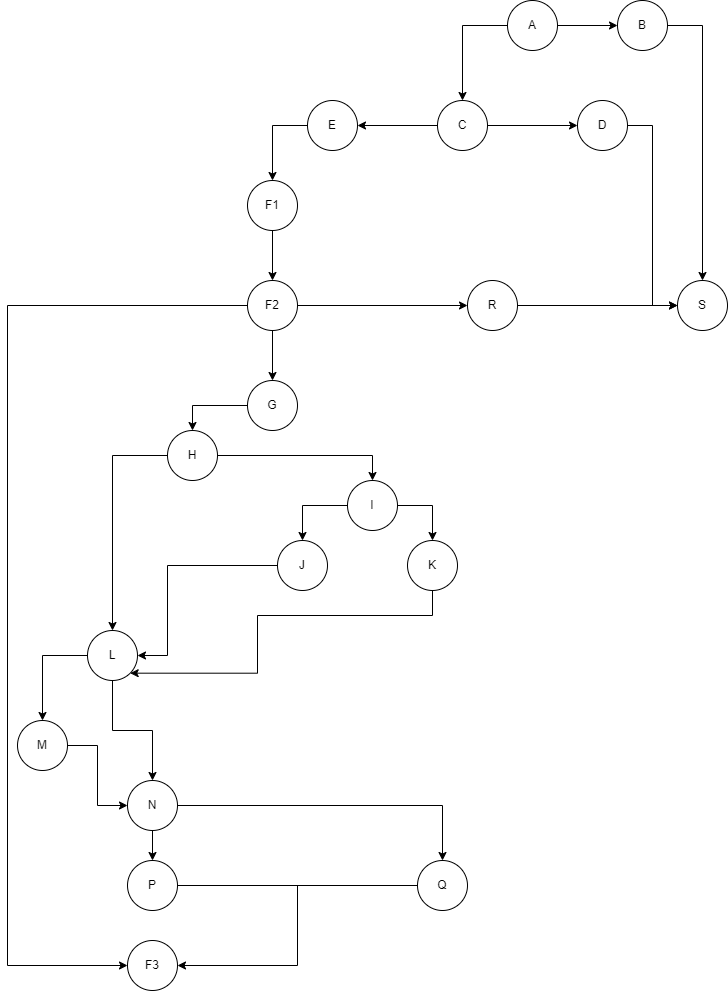

The diagram above was exported from draw.io. Its source (the exported page's mxGraphModel, read from the mxfile embedded in the PNG):
<mxGraphModel dx="1038" dy="571" grid="1" gridSize="10" guides="1" tooltips="1" connect="1" arrows="1" fold="1" page="1" pageScale="1" pageWidth="850" pageHeight="1100" math="0" shadow="0">
  <root>
    <mxCell id="0" />
    <mxCell id="1" parent="0" />
    <mxCell id="fonGchpBY2ySPL7-ULqC-1" value="S" style="ellipse;whiteSpace=wrap;html=1;aspect=fixed;" vertex="1" parent="1">
      <mxGeometry x="720" y="320" width="50" height="50" as="geometry" />
    </mxCell>
    <mxCell id="fonGchpBY2ySPL7-ULqC-21" style="edgeStyle=orthogonalEdgeStyle;rounded=0;orthogonalLoop=1;jettySize=auto;html=1;entryX=0;entryY=0.5;entryDx=0;entryDy=0;" edge="1" parent="1" source="fonGchpBY2ySPL7-ULqC-2" target="fonGchpBY2ySPL7-ULqC-20">
      <mxGeometry relative="1" as="geometry" />
    </mxCell>
    <mxCell id="fonGchpBY2ySPL7-ULqC-23" style="edgeStyle=orthogonalEdgeStyle;rounded=0;orthogonalLoop=1;jettySize=auto;html=1;" edge="1" parent="1" source="fonGchpBY2ySPL7-ULqC-2" target="fonGchpBY2ySPL7-ULqC-18">
      <mxGeometry relative="1" as="geometry" />
    </mxCell>
    <mxCell id="fonGchpBY2ySPL7-ULqC-50" style="edgeStyle=orthogonalEdgeStyle;rounded=0;orthogonalLoop=1;jettySize=auto;html=1;entryX=0;entryY=0.5;entryDx=0;entryDy=0;" edge="1" parent="1" source="fonGchpBY2ySPL7-ULqC-2" target="fonGchpBY2ySPL7-ULqC-49">
      <mxGeometry relative="1" as="geometry">
        <Array as="points">
          <mxPoint x="50" y="345" />
          <mxPoint x="50" y="1005" />
        </Array>
      </mxGeometry>
    </mxCell>
    <mxCell id="fonGchpBY2ySPL7-ULqC-2" value="F2" style="ellipse;whiteSpace=wrap;html=1;aspect=fixed;" vertex="1" parent="1">
      <mxGeometry x="290" y="320" width="50" height="50" as="geometry" />
    </mxCell>
    <mxCell id="fonGchpBY2ySPL7-ULqC-17" style="edgeStyle=orthogonalEdgeStyle;rounded=0;orthogonalLoop=1;jettySize=auto;html=1;entryX=0.5;entryY=0;entryDx=0;entryDy=0;" edge="1" parent="1" source="fonGchpBY2ySPL7-ULqC-3" target="fonGchpBY2ySPL7-ULqC-2">
      <mxGeometry relative="1" as="geometry" />
    </mxCell>
    <mxCell id="fonGchpBY2ySPL7-ULqC-3" value="F1" style="ellipse;whiteSpace=wrap;html=1;aspect=fixed;" vertex="1" parent="1">
      <mxGeometry x="290" y="220" width="50" height="50" as="geometry" />
    </mxCell>
    <mxCell id="fonGchpBY2ySPL7-ULqC-10" style="edgeStyle=orthogonalEdgeStyle;rounded=0;orthogonalLoop=1;jettySize=auto;html=1;entryX=0;entryY=0.5;entryDx=0;entryDy=0;" edge="1" parent="1" source="fonGchpBY2ySPL7-ULqC-4" target="fonGchpBY2ySPL7-ULqC-7">
      <mxGeometry relative="1" as="geometry" />
    </mxCell>
    <mxCell id="fonGchpBY2ySPL7-ULqC-12" style="edgeStyle=orthogonalEdgeStyle;rounded=0;orthogonalLoop=1;jettySize=auto;html=1;" edge="1" parent="1" source="fonGchpBY2ySPL7-ULqC-4" target="fonGchpBY2ySPL7-ULqC-8">
      <mxGeometry relative="1" as="geometry" />
    </mxCell>
    <mxCell id="fonGchpBY2ySPL7-ULqC-4" value="A" style="ellipse;whiteSpace=wrap;html=1;aspect=fixed;" vertex="1" parent="1">
      <mxGeometry x="550" y="40" width="50" height="50" as="geometry" />
    </mxCell>
    <mxCell id="fonGchpBY2ySPL7-ULqC-16" style="edgeStyle=orthogonalEdgeStyle;rounded=0;orthogonalLoop=1;jettySize=auto;html=1;" edge="1" parent="1" source="fonGchpBY2ySPL7-ULqC-5" target="fonGchpBY2ySPL7-ULqC-3">
      <mxGeometry relative="1" as="geometry" />
    </mxCell>
    <mxCell id="fonGchpBY2ySPL7-ULqC-5" value="E" style="ellipse;whiteSpace=wrap;html=1;aspect=fixed;" vertex="1" parent="1">
      <mxGeometry x="350" y="140" width="50" height="50" as="geometry" />
    </mxCell>
    <mxCell id="fonGchpBY2ySPL7-ULqC-14" style="edgeStyle=orthogonalEdgeStyle;rounded=0;orthogonalLoop=1;jettySize=auto;html=1;entryX=0;entryY=0.5;entryDx=0;entryDy=0;" edge="1" parent="1" source="fonGchpBY2ySPL7-ULqC-6" target="fonGchpBY2ySPL7-ULqC-1">
      <mxGeometry relative="1" as="geometry" />
    </mxCell>
    <mxCell id="fonGchpBY2ySPL7-ULqC-6" value="D" style="ellipse;whiteSpace=wrap;html=1;aspect=fixed;" vertex="1" parent="1">
      <mxGeometry x="620" y="140" width="50" height="50" as="geometry" />
    </mxCell>
    <mxCell id="fonGchpBY2ySPL7-ULqC-11" style="edgeStyle=orthogonalEdgeStyle;rounded=0;orthogonalLoop=1;jettySize=auto;html=1;entryX=0.5;entryY=0;entryDx=0;entryDy=0;" edge="1" parent="1" source="fonGchpBY2ySPL7-ULqC-7" target="fonGchpBY2ySPL7-ULqC-1">
      <mxGeometry relative="1" as="geometry" />
    </mxCell>
    <mxCell id="fonGchpBY2ySPL7-ULqC-7" value="B" style="ellipse;whiteSpace=wrap;html=1;aspect=fixed;" vertex="1" parent="1">
      <mxGeometry x="660" y="40" width="50" height="50" as="geometry" />
    </mxCell>
    <mxCell id="fonGchpBY2ySPL7-ULqC-13" style="edgeStyle=orthogonalEdgeStyle;rounded=0;orthogonalLoop=1;jettySize=auto;html=1;entryX=0;entryY=0.5;entryDx=0;entryDy=0;" edge="1" parent="1" source="fonGchpBY2ySPL7-ULqC-8" target="fonGchpBY2ySPL7-ULqC-6">
      <mxGeometry relative="1" as="geometry" />
    </mxCell>
    <mxCell id="fonGchpBY2ySPL7-ULqC-15" style="edgeStyle=orthogonalEdgeStyle;rounded=0;orthogonalLoop=1;jettySize=auto;html=1;entryX=1;entryY=0.5;entryDx=0;entryDy=0;" edge="1" parent="1" source="fonGchpBY2ySPL7-ULqC-8" target="fonGchpBY2ySPL7-ULqC-5">
      <mxGeometry relative="1" as="geometry" />
    </mxCell>
    <mxCell id="fonGchpBY2ySPL7-ULqC-8" value="C" style="ellipse;whiteSpace=wrap;html=1;aspect=fixed;" vertex="1" parent="1">
      <mxGeometry x="480" y="140" width="50" height="50" as="geometry" />
    </mxCell>
    <mxCell id="fonGchpBY2ySPL7-ULqC-25" style="edgeStyle=orthogonalEdgeStyle;rounded=0;orthogonalLoop=1;jettySize=auto;html=1;entryX=0.5;entryY=0;entryDx=0;entryDy=0;" edge="1" parent="1" source="fonGchpBY2ySPL7-ULqC-18" target="fonGchpBY2ySPL7-ULqC-19">
      <mxGeometry relative="1" as="geometry" />
    </mxCell>
    <mxCell id="fonGchpBY2ySPL7-ULqC-18" value="G" style="ellipse;whiteSpace=wrap;html=1;aspect=fixed;" vertex="1" parent="1">
      <mxGeometry x="290" y="420" width="50" height="50" as="geometry" />
    </mxCell>
    <mxCell id="fonGchpBY2ySPL7-ULqC-28" style="edgeStyle=orthogonalEdgeStyle;rounded=0;orthogonalLoop=1;jettySize=auto;html=1;entryX=0.5;entryY=0;entryDx=0;entryDy=0;" edge="1" parent="1" source="fonGchpBY2ySPL7-ULqC-19" target="fonGchpBY2ySPL7-ULqC-27">
      <mxGeometry relative="1" as="geometry" />
    </mxCell>
    <mxCell id="fonGchpBY2ySPL7-ULqC-29" style="edgeStyle=orthogonalEdgeStyle;rounded=0;orthogonalLoop=1;jettySize=auto;html=1;entryX=0.5;entryY=0;entryDx=0;entryDy=0;" edge="1" parent="1" source="fonGchpBY2ySPL7-ULqC-19" target="fonGchpBY2ySPL7-ULqC-26">
      <mxGeometry relative="1" as="geometry" />
    </mxCell>
    <mxCell id="fonGchpBY2ySPL7-ULqC-19" value="H" style="ellipse;whiteSpace=wrap;html=1;aspect=fixed;" vertex="1" parent="1">
      <mxGeometry x="210" y="470" width="50" height="50" as="geometry" />
    </mxCell>
    <mxCell id="fonGchpBY2ySPL7-ULqC-22" style="edgeStyle=orthogonalEdgeStyle;rounded=0;orthogonalLoop=1;jettySize=auto;html=1;" edge="1" parent="1" source="fonGchpBY2ySPL7-ULqC-20" target="fonGchpBY2ySPL7-ULqC-1">
      <mxGeometry relative="1" as="geometry" />
    </mxCell>
    <mxCell id="fonGchpBY2ySPL7-ULqC-20" value="R" style="ellipse;whiteSpace=wrap;html=1;aspect=fixed;" vertex="1" parent="1">
      <mxGeometry x="510" y="320" width="50" height="50" as="geometry" />
    </mxCell>
    <mxCell id="fonGchpBY2ySPL7-ULqC-39" style="edgeStyle=orthogonalEdgeStyle;rounded=0;orthogonalLoop=1;jettySize=auto;html=1;" edge="1" parent="1" source="fonGchpBY2ySPL7-ULqC-26" target="fonGchpBY2ySPL7-ULqC-36">
      <mxGeometry relative="1" as="geometry" />
    </mxCell>
    <mxCell id="fonGchpBY2ySPL7-ULqC-43" style="edgeStyle=orthogonalEdgeStyle;rounded=0;orthogonalLoop=1;jettySize=auto;html=1;" edge="1" parent="1" source="fonGchpBY2ySPL7-ULqC-26" target="fonGchpBY2ySPL7-ULqC-37">
      <mxGeometry relative="1" as="geometry" />
    </mxCell>
    <mxCell id="fonGchpBY2ySPL7-ULqC-26" value="L" style="ellipse;whiteSpace=wrap;html=1;aspect=fixed;" vertex="1" parent="1">
      <mxGeometry x="130" y="670" width="50" height="50" as="geometry" />
    </mxCell>
    <mxCell id="fonGchpBY2ySPL7-ULqC-32" style="edgeStyle=orthogonalEdgeStyle;rounded=0;orthogonalLoop=1;jettySize=auto;html=1;entryX=0.5;entryY=0;entryDx=0;entryDy=0;" edge="1" parent="1" source="fonGchpBY2ySPL7-ULqC-27" target="fonGchpBY2ySPL7-ULqC-30">
      <mxGeometry relative="1" as="geometry" />
    </mxCell>
    <mxCell id="fonGchpBY2ySPL7-ULqC-33" style="edgeStyle=orthogonalEdgeStyle;rounded=0;orthogonalLoop=1;jettySize=auto;html=1;entryX=0.5;entryY=0;entryDx=0;entryDy=0;" edge="1" parent="1" source="fonGchpBY2ySPL7-ULqC-27" target="fonGchpBY2ySPL7-ULqC-31">
      <mxGeometry relative="1" as="geometry" />
    </mxCell>
    <mxCell id="fonGchpBY2ySPL7-ULqC-27" value="I" style="ellipse;whiteSpace=wrap;html=1;aspect=fixed;" vertex="1" parent="1">
      <mxGeometry x="390" y="520" width="50" height="50" as="geometry" />
    </mxCell>
    <mxCell id="fonGchpBY2ySPL7-ULqC-34" style="edgeStyle=orthogonalEdgeStyle;rounded=0;orthogonalLoop=1;jettySize=auto;html=1;entryX=1;entryY=0.5;entryDx=0;entryDy=0;" edge="1" parent="1" source="fonGchpBY2ySPL7-ULqC-30" target="fonGchpBY2ySPL7-ULqC-26">
      <mxGeometry relative="1" as="geometry">
        <Array as="points">
          <mxPoint x="210" y="605" />
          <mxPoint x="210" y="695" />
        </Array>
      </mxGeometry>
    </mxCell>
    <mxCell id="fonGchpBY2ySPL7-ULqC-30" value="J" style="ellipse;whiteSpace=wrap;html=1;aspect=fixed;" vertex="1" parent="1">
      <mxGeometry x="320" y="580" width="50" height="50" as="geometry" />
    </mxCell>
    <mxCell id="fonGchpBY2ySPL7-ULqC-35" style="edgeStyle=orthogonalEdgeStyle;rounded=0;orthogonalLoop=1;jettySize=auto;html=1;entryX=1;entryY=1;entryDx=0;entryDy=0;" edge="1" parent="1" source="fonGchpBY2ySPL7-ULqC-31" target="fonGchpBY2ySPL7-ULqC-26">
      <mxGeometry relative="1" as="geometry">
        <Array as="points">
          <mxPoint x="300" y="655" />
          <mxPoint x="300" y="713" />
        </Array>
      </mxGeometry>
    </mxCell>
    <mxCell id="fonGchpBY2ySPL7-ULqC-31" value="K" style="ellipse;whiteSpace=wrap;html=1;aspect=fixed;" vertex="1" parent="1">
      <mxGeometry x="450" y="580" width="50" height="50" as="geometry" />
    </mxCell>
    <mxCell id="fonGchpBY2ySPL7-ULqC-45" style="edgeStyle=orthogonalEdgeStyle;rounded=0;orthogonalLoop=1;jettySize=auto;html=1;" edge="1" parent="1" source="fonGchpBY2ySPL7-ULqC-36" target="fonGchpBY2ySPL7-ULqC-38">
      <mxGeometry relative="1" as="geometry" />
    </mxCell>
    <mxCell id="fonGchpBY2ySPL7-ULqC-47" style="edgeStyle=orthogonalEdgeStyle;rounded=0;orthogonalLoop=1;jettySize=auto;html=1;entryX=0.5;entryY=0;entryDx=0;entryDy=0;" edge="1" parent="1" source="fonGchpBY2ySPL7-ULqC-36" target="fonGchpBY2ySPL7-ULqC-46">
      <mxGeometry relative="1" as="geometry" />
    </mxCell>
    <mxCell id="fonGchpBY2ySPL7-ULqC-36" value="N" style="ellipse;whiteSpace=wrap;html=1;aspect=fixed;" vertex="1" parent="1">
      <mxGeometry x="170" y="820" width="50" height="50" as="geometry" />
    </mxCell>
    <mxCell id="fonGchpBY2ySPL7-ULqC-44" style="edgeStyle=orthogonalEdgeStyle;rounded=0;orthogonalLoop=1;jettySize=auto;html=1;entryX=0;entryY=0.5;entryDx=0;entryDy=0;" edge="1" parent="1" source="fonGchpBY2ySPL7-ULqC-37" target="fonGchpBY2ySPL7-ULqC-36">
      <mxGeometry relative="1" as="geometry" />
    </mxCell>
    <mxCell id="fonGchpBY2ySPL7-ULqC-37" value="M" style="ellipse;whiteSpace=wrap;html=1;aspect=fixed;" vertex="1" parent="1">
      <mxGeometry x="60" y="760" width="50" height="50" as="geometry" />
    </mxCell>
    <mxCell id="fonGchpBY2ySPL7-ULqC-38" value="P" style="ellipse;whiteSpace=wrap;html=1;aspect=fixed;" vertex="1" parent="1">
      <mxGeometry x="170" y="900" width="50" height="50" as="geometry" />
    </mxCell>
    <mxCell id="fonGchpBY2ySPL7-ULqC-48" style="edgeStyle=orthogonalEdgeStyle;rounded=0;orthogonalLoop=1;jettySize=auto;html=1;entryX=1;entryY=0.5;entryDx=0;entryDy=0;endArrow=none;endFill=0;" edge="1" parent="1" source="fonGchpBY2ySPL7-ULqC-46" target="fonGchpBY2ySPL7-ULqC-38">
      <mxGeometry relative="1" as="geometry" />
    </mxCell>
    <mxCell id="fonGchpBY2ySPL7-ULqC-52" style="edgeStyle=orthogonalEdgeStyle;orthogonalLoop=1;jettySize=auto;html=1;rounded=0;" edge="1" parent="1" source="fonGchpBY2ySPL7-ULqC-46" target="fonGchpBY2ySPL7-ULqC-49">
      <mxGeometry relative="1" as="geometry">
        <Array as="points">
          <mxPoint x="340" y="925" />
          <mxPoint x="340" y="1005" />
        </Array>
      </mxGeometry>
    </mxCell>
    <mxCell id="fonGchpBY2ySPL7-ULqC-46" value="Q" style="ellipse;whiteSpace=wrap;html=1;aspect=fixed;" vertex="1" parent="1">
      <mxGeometry x="460" y="900" width="50" height="50" as="geometry" />
    </mxCell>
    <mxCell id="fonGchpBY2ySPL7-ULqC-49" value="F3" style="ellipse;whiteSpace=wrap;html=1;aspect=fixed;" vertex="1" parent="1">
      <mxGeometry x="170" y="980" width="50" height="50" as="geometry" />
    </mxCell>
  </root>
</mxGraphModel>